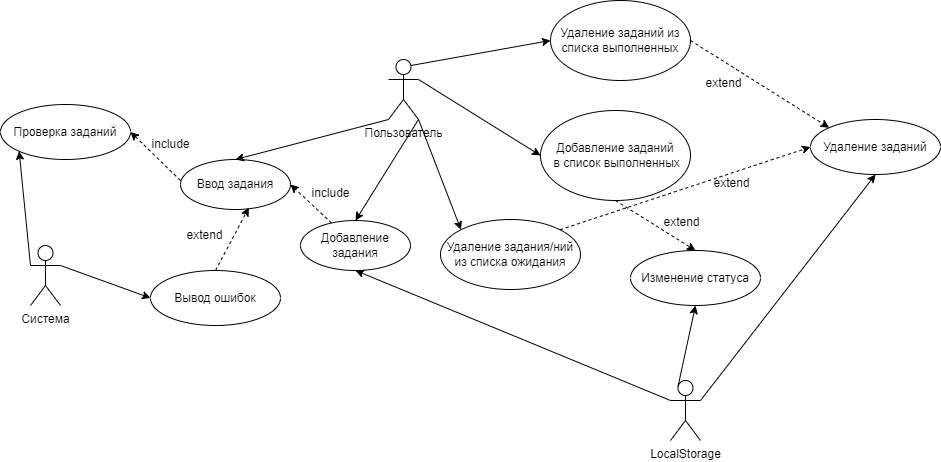

The diagram above was exported from draw.io. Its source (the exported page's mxGraphModel, read from the mxfile embedded in the PNG):
<mxGraphModel dx="2155" dy="808" grid="1" gridSize="10" guides="1" tooltips="1" connect="1" arrows="1" fold="1" page="1" pageScale="1" pageWidth="827" pageHeight="1169" math="0" shadow="0">
  <root>
    <mxCell id="0" />
    <mxCell id="1" parent="0" />
    <mxCell id="SgkQR-b-b2OXQViygE5V-1" value="Пользователь" style="shape=umlActor;verticalLabelPosition=bottom;verticalAlign=top;html=1;" parent="1" vertex="1">
      <mxGeometry x="308" y="219" width="30" height="60" as="geometry" />
    </mxCell>
    <mxCell id="SgkQR-b-b2OXQViygE5V-4" value="Ввод задания" style="ellipse;whiteSpace=wrap;html=1;" parent="1" vertex="1">
      <mxGeometry x="100" y="319" width="110" height="50" as="geometry" />
    </mxCell>
    <mxCell id="SgkQR-b-b2OXQViygE5V-5" value="Добавление задания" style="ellipse;whiteSpace=wrap;html=1;" parent="1" vertex="1">
      <mxGeometry x="220" y="380" width="110" height="50" as="geometry" />
    </mxCell>
    <mxCell id="SgkQR-b-b2OXQViygE5V-6" value="Удаление задания/ний из списка ожидания" style="ellipse;whiteSpace=wrap;html=1;" parent="1" vertex="1">
      <mxGeometry x="360" y="379" width="140" height="70" as="geometry" />
    </mxCell>
    <mxCell id="SgkQR-b-b2OXQViygE5V-7" value="Добавление заданий&lt;div&gt;&amp;nbsp;в список выполненных&lt;/div&gt;" style="ellipse;whiteSpace=wrap;html=1;" parent="1" vertex="1">
      <mxGeometry x="460" y="270" width="150" height="90" as="geometry" />
    </mxCell>
    <mxCell id="SgkQR-b-b2OXQViygE5V-8" value="Удаление заданий из списка выполненных" style="ellipse;whiteSpace=wrap;html=1;" parent="1" vertex="1">
      <mxGeometry x="470" y="160" width="140" height="80" as="geometry" />
    </mxCell>
    <mxCell id="SgkQR-b-b2OXQViygE5V-9" value="Система" style="shape=umlActor;verticalLabelPosition=bottom;verticalAlign=top;html=1;" parent="1" vertex="1">
      <mxGeometry x="-50" y="405" width="30" height="60" as="geometry" />
    </mxCell>
    <mxCell id="SgkQR-b-b2OXQViygE5V-12" value="" style="endArrow=classic;html=1;rounded=0;exitX=0;exitY=1;exitDx=0;exitDy=0;exitPerimeter=0;entryX=0.5;entryY=0;entryDx=0;entryDy=0;" parent="1" source="SgkQR-b-b2OXQViygE5V-1" target="SgkQR-b-b2OXQViygE5V-4" edge="1">
      <mxGeometry width="50" height="50" relative="1" as="geometry">
        <mxPoint x="380" y="470" as="sourcePoint" />
        <mxPoint x="430" y="420" as="targetPoint" />
      </mxGeometry>
    </mxCell>
    <mxCell id="SgkQR-b-b2OXQViygE5V-13" value="" style="endArrow=classic;html=1;rounded=0;exitX=1;exitY=1;exitDx=0;exitDy=0;exitPerimeter=0;entryX=0.5;entryY=0;entryDx=0;entryDy=0;" parent="1" source="SgkQR-b-b2OXQViygE5V-1" target="SgkQR-b-b2OXQViygE5V-5" edge="1">
      <mxGeometry width="50" height="50" relative="1" as="geometry">
        <mxPoint x="318" y="289" as="sourcePoint" />
        <mxPoint x="149" y="439" as="targetPoint" />
      </mxGeometry>
    </mxCell>
    <mxCell id="SgkQR-b-b2OXQViygE5V-15" value="" style="endArrow=classic;html=1;rounded=0;exitX=1;exitY=1;exitDx=0;exitDy=0;exitPerimeter=0;entryX=0;entryY=0;entryDx=0;entryDy=0;" parent="1" source="SgkQR-b-b2OXQViygE5V-1" target="SgkQR-b-b2OXQViygE5V-6" edge="1">
      <mxGeometry width="50" height="50" relative="1" as="geometry">
        <mxPoint x="348" y="289" as="sourcePoint" />
        <mxPoint x="285" y="390" as="targetPoint" />
      </mxGeometry>
    </mxCell>
    <mxCell id="SgkQR-b-b2OXQViygE5V-16" value="" style="endArrow=classic;html=1;rounded=0;exitX=1;exitY=0.3333333333333333;exitDx=0;exitDy=0;exitPerimeter=0;entryX=0;entryY=0.5;entryDx=0;entryDy=0;" parent="1" source="SgkQR-b-b2OXQViygE5V-1" target="SgkQR-b-b2OXQViygE5V-7" edge="1">
      <mxGeometry width="50" height="50" relative="1" as="geometry">
        <mxPoint x="348" y="289" as="sourcePoint" />
        <mxPoint x="391" y="399" as="targetPoint" />
      </mxGeometry>
    </mxCell>
    <mxCell id="SgkQR-b-b2OXQViygE5V-17" value="" style="endArrow=classic;html=1;rounded=0;entryX=0;entryY=0.5;entryDx=0;entryDy=0;exitX=0.75;exitY=0.1;exitDx=0;exitDy=0;exitPerimeter=0;" parent="1" source="SgkQR-b-b2OXQViygE5V-1" target="SgkQR-b-b2OXQViygE5V-8" edge="1">
      <mxGeometry width="50" height="50" relative="1" as="geometry">
        <mxPoint x="340" y="240" as="sourcePoint" />
        <mxPoint x="470" y="325" as="targetPoint" />
      </mxGeometry>
    </mxCell>
    <mxCell id="g9NadCz0Ie33lHn4Nfzd-1" value="Проверка заданий" style="ellipse;whiteSpace=wrap;html=1;" parent="1" vertex="1">
      <mxGeometry x="-80" y="264" width="130" height="55" as="geometry" />
    </mxCell>
    <mxCell id="g9NadCz0Ie33lHn4Nfzd-2" value="" style="endArrow=classic;html=1;rounded=0;exitX=0;exitY=0.3333333333333333;exitDx=0;exitDy=0;exitPerimeter=0;entryX=0;entryY=1;entryDx=0;entryDy=0;" parent="1" source="SgkQR-b-b2OXQViygE5V-9" target="g9NadCz0Ie33lHn4Nfzd-1" edge="1">
      <mxGeometry width="50" height="50" relative="1" as="geometry">
        <mxPoint x="406" y="487" as="sourcePoint" />
        <mxPoint x="456" y="437" as="targetPoint" />
      </mxGeometry>
    </mxCell>
    <mxCell id="g9NadCz0Ie33lHn4Nfzd-3" value="Вывод ошибок" style="ellipse;whiteSpace=wrap;html=1;" parent="1" vertex="1">
      <mxGeometry x="70" y="430" width="130" height="55" as="geometry" />
    </mxCell>
    <mxCell id="g9NadCz0Ie33lHn4Nfzd-4" value="" style="endArrow=classic;html=1;rounded=0;exitX=1;exitY=0.3333333333333333;exitDx=0;exitDy=0;exitPerimeter=0;entryX=0;entryY=0.5;entryDx=0;entryDy=0;" parent="1" source="SgkQR-b-b2OXQViygE5V-9" target="g9NadCz0Ie33lHn4Nfzd-3" edge="1">
      <mxGeometry width="50" height="50" relative="1" as="geometry">
        <mxPoint x="406" y="487" as="sourcePoint" />
        <mxPoint x="39" y="496" as="targetPoint" />
      </mxGeometry>
    </mxCell>
    <mxCell id="g9NadCz0Ie33lHn4Nfzd-5" value="" style="endArrow=classic;html=1;rounded=0;exitX=0;exitY=0.42;exitDx=0;exitDy=0;dashed=1;exitPerimeter=0;entryX=1;entryY=0.5;entryDx=0;entryDy=0;" parent="1" source="SgkQR-b-b2OXQViygE5V-4" target="g9NadCz0Ie33lHn4Nfzd-1" edge="1">
      <mxGeometry width="50" height="50" relative="1" as="geometry">
        <mxPoint x="410" y="450" as="sourcePoint" />
        <mxPoint x="50" y="350" as="targetPoint" />
      </mxGeometry>
    </mxCell>
    <mxCell id="g9NadCz0Ie33lHn4Nfzd-6" value="" style="endArrow=classic;html=1;rounded=0;exitX=0.5;exitY=0;exitDx=0;exitDy=0;entryX=0.621;entryY=0.964;entryDx=0;entryDy=0;entryPerimeter=0;dashed=1;" parent="1" source="g9NadCz0Ie33lHn4Nfzd-3" target="SgkQR-b-b2OXQViygE5V-4" edge="1">
      <mxGeometry width="50" height="50" relative="1" as="geometry">
        <mxPoint x="95" y="490" as="sourcePoint" />
        <mxPoint x="154" y="375" as="targetPoint" />
      </mxGeometry>
    </mxCell>
    <mxCell id="g9NadCz0Ie33lHn4Nfzd-7" value="LocalStorage" style="shape=umlActor;verticalLabelPosition=bottom;verticalAlign=top;html=1;" parent="1" vertex="1">
      <mxGeometry x="590" y="540" width="30" height="60" as="geometry" />
    </mxCell>
    <mxCell id="g9NadCz0Ie33lHn4Nfzd-10" value="Изменение статуса" style="ellipse;whiteSpace=wrap;html=1;" parent="1" vertex="1">
      <mxGeometry x="550" y="410" width="130" height="55" as="geometry" />
    </mxCell>
    <mxCell id="g9NadCz0Ie33lHn4Nfzd-12" value="" style="endArrow=classic;html=1;rounded=0;exitX=0;exitY=0.3333333333333333;exitDx=0;exitDy=0;exitPerimeter=0;entryX=0.5;entryY=1;entryDx=0;entryDy=0;" parent="1" source="g9NadCz0Ie33lHn4Nfzd-7" target="SgkQR-b-b2OXQViygE5V-5" edge="1">
      <mxGeometry width="50" height="50" relative="1" as="geometry">
        <mxPoint x="230" y="230" as="sourcePoint" />
        <mxPoint x="515" y="510" as="targetPoint" />
      </mxGeometry>
    </mxCell>
    <mxCell id="g9NadCz0Ie33lHn4Nfzd-14" value="" style="endArrow=classic;html=1;rounded=0;exitX=0.25;exitY=0.1;exitDx=0;exitDy=0;exitPerimeter=0;entryX=0.5;entryY=1;entryDx=0;entryDy=0;" parent="1" source="g9NadCz0Ie33lHn4Nfzd-7" target="g9NadCz0Ie33lHn4Nfzd-10" edge="1">
      <mxGeometry width="50" height="50" relative="1" as="geometry">
        <mxPoint x="300" y="340" as="sourcePoint" />
        <mxPoint x="350" y="290" as="targetPoint" />
      </mxGeometry>
    </mxCell>
    <mxCell id="g9NadCz0Ie33lHn4Nfzd-15" value="" style="endArrow=classic;html=1;rounded=0;entryX=0.5;entryY=0;entryDx=0;entryDy=0;dashed=1;exitX=0.5;exitY=1;exitDx=0;exitDy=0;" parent="1" source="SgkQR-b-b2OXQViygE5V-7" target="g9NadCz0Ie33lHn4Nfzd-10" edge="1">
      <mxGeometry width="50" height="50" relative="1" as="geometry">
        <mxPoint x="670" y="380" as="sourcePoint" />
        <mxPoint x="178" y="377" as="targetPoint" />
      </mxGeometry>
    </mxCell>
    <mxCell id="g9NadCz0Ie33lHn4Nfzd-16" value="Удаление заданий" style="ellipse;whiteSpace=wrap;html=1;" parent="1" vertex="1">
      <mxGeometry x="730" y="279" width="130" height="55" as="geometry" />
    </mxCell>
    <mxCell id="g9NadCz0Ie33lHn4Nfzd-17" value="" style="endArrow=classic;html=1;rounded=0;exitX=1;exitY=0.3333333333333333;exitDx=0;exitDy=0;exitPerimeter=0;entryX=0.5;entryY=1;entryDx=0;entryDy=0;" parent="1" source="g9NadCz0Ie33lHn4Nfzd-7" target="g9NadCz0Ie33lHn4Nfzd-16" edge="1">
      <mxGeometry width="50" height="50" relative="1" as="geometry">
        <mxPoint x="380" y="470" as="sourcePoint" />
        <mxPoint x="430" y="420" as="targetPoint" />
      </mxGeometry>
    </mxCell>
    <mxCell id="g9NadCz0Ie33lHn4Nfzd-18" value="" style="endArrow=classic;html=1;rounded=0;entryX=0;entryY=0.5;entryDx=0;entryDy=0;dashed=1;exitX=1;exitY=0;exitDx=0;exitDy=0;" parent="1" source="SgkQR-b-b2OXQViygE5V-6" target="g9NadCz0Ie33lHn4Nfzd-16" edge="1">
      <mxGeometry width="50" height="50" relative="1" as="geometry">
        <mxPoint x="660" y="380" as="sourcePoint" />
        <mxPoint x="178" y="377" as="targetPoint" />
      </mxGeometry>
    </mxCell>
    <mxCell id="g9NadCz0Ie33lHn4Nfzd-19" value="" style="endArrow=classic;html=1;rounded=0;entryX=0;entryY=0;entryDx=0;entryDy=0;dashed=1;exitX=1;exitY=0.5;exitDx=0;exitDy=0;" parent="1" source="SgkQR-b-b2OXQViygE5V-8" target="g9NadCz0Ie33lHn4Nfzd-16" edge="1">
      <mxGeometry width="50" height="50" relative="1" as="geometry">
        <mxPoint x="610" y="250" as="sourcePoint" />
        <mxPoint x="620" y="325" as="targetPoint" />
      </mxGeometry>
    </mxCell>
    <mxCell id="g9NadCz0Ie33lHn4Nfzd-20" value="include" style="text;html=1;align=center;verticalAlign=middle;resizable=0;points=[];autosize=1;strokeColor=none;fillColor=none;" parent="1" vertex="1">
      <mxGeometry x="60" y="289" width="60" height="30" as="geometry" />
    </mxCell>
    <mxCell id="g9NadCz0Ie33lHn4Nfzd-21" value="extend" style="text;html=1;align=center;verticalAlign=middle;resizable=0;points=[];autosize=1;strokeColor=none;fillColor=none;" parent="1" vertex="1">
      <mxGeometry x="94" y="380" width="60" height="30" as="geometry" />
    </mxCell>
    <mxCell id="g9NadCz0Ie33lHn4Nfzd-22" value="extend" style="text;html=1;align=center;verticalAlign=middle;resizable=0;points=[];autosize=1;strokeColor=none;fillColor=none;" parent="1" vertex="1">
      <mxGeometry x="621" y="328" width="60" height="30" as="geometry" />
    </mxCell>
    <mxCell id="g9NadCz0Ie33lHn4Nfzd-23" value="extend" style="text;html=1;align=center;verticalAlign=middle;resizable=0;points=[];autosize=1;strokeColor=none;fillColor=none;" parent="1" vertex="1">
      <mxGeometry x="571" y="367" width="60" height="30" as="geometry" />
    </mxCell>
    <mxCell id="g9NadCz0Ie33lHn4Nfzd-24" value="extend" style="text;html=1;align=center;verticalAlign=middle;resizable=0;points=[];autosize=1;strokeColor=none;fillColor=none;" parent="1" vertex="1">
      <mxGeometry x="613" y="228" width="60" height="30" as="geometry" />
    </mxCell>
    <mxCell id="pcKbctqgWDDKW9cOvu3a-1" value="" style="endArrow=classic;html=1;rounded=0;dashed=1;entryX=1;entryY=0.5;entryDx=0;entryDy=0;" parent="1" source="SgkQR-b-b2OXQViygE5V-5" target="SgkQR-b-b2OXQViygE5V-4" edge="1">
      <mxGeometry width="50" height="50" relative="1" as="geometry">
        <mxPoint x="110" y="350" as="sourcePoint" />
        <mxPoint x="60" y="302" as="targetPoint" />
      </mxGeometry>
    </mxCell>
    <mxCell id="pcKbctqgWDDKW9cOvu3a-2" value="include" style="text;html=1;align=center;verticalAlign=middle;resizable=0;points=[];autosize=1;strokeColor=none;fillColor=none;" parent="1" vertex="1">
      <mxGeometry x="220" y="338" width="60" height="30" as="geometry" />
    </mxCell>
  </root>
</mxGraphModel>